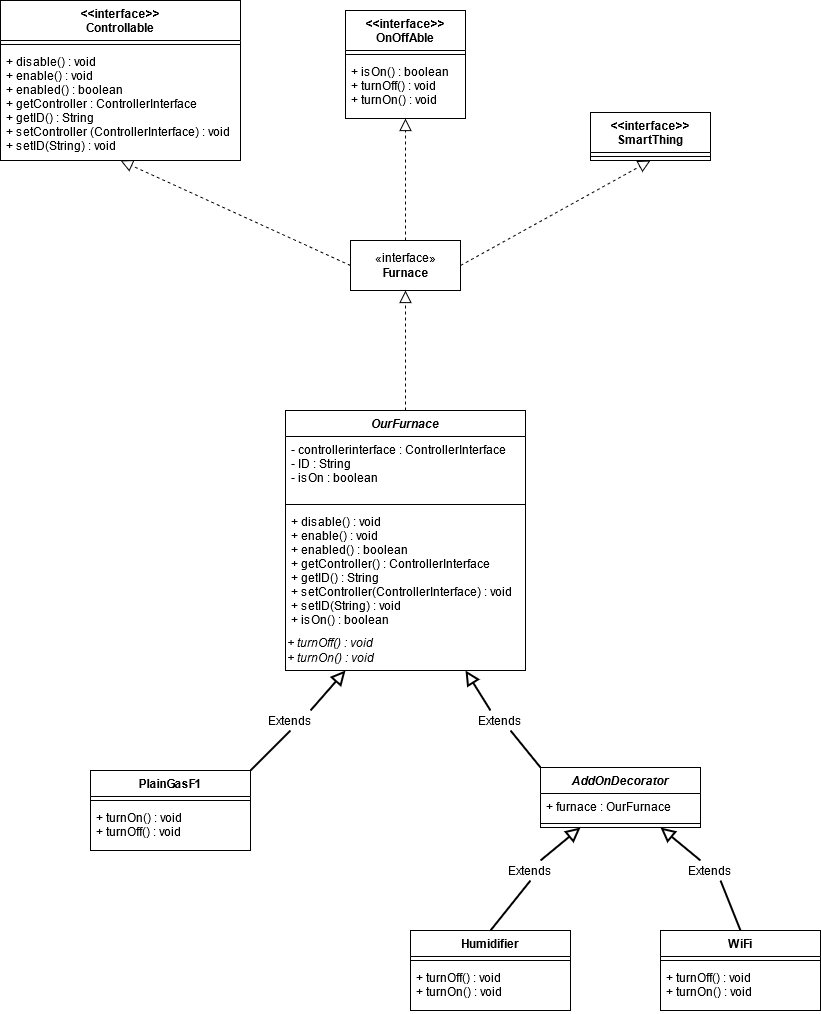

The diagram above was exported from draw.io. Its source (the exported page's mxGraphModel, read from the mxfile embedded in the PNG):
<mxGraphModel dx="780" dy="1122" grid="1" gridSize="10" guides="1" tooltips="1" connect="1" arrows="1" fold="1" page="1" pageScale="1" pageWidth="850" pageHeight="1100" math="0" shadow="0">
  <root>
    <mxCell id="0" />
    <mxCell id="1" parent="0" />
    <mxCell id="b0n1yzYI5fAo1_7CgFu9-12" style="rounded=0;orthogonalLoop=1;jettySize=auto;html=1;exitX=0;exitY=0.5;exitDx=0;exitDy=0;entryX=0.5;entryY=1;entryDx=0;entryDy=0;entryPerimeter=0;dashed=1;endArrow=block;endFill=0;strokeWidth=1;endSize=10;" parent="1" source="b0n1yzYI5fAo1_7CgFu9-1" target="b0n1yzYI5fAo1_7CgFu9-5" edge="1">
      <mxGeometry relative="1" as="geometry" />
    </mxCell>
    <mxCell id="b0n1yzYI5fAo1_7CgFu9-13" style="edgeStyle=orthogonalEdgeStyle;rounded=0;orthogonalLoop=1;jettySize=auto;html=1;exitX=0.5;exitY=0;exitDx=0;exitDy=0;entryX=0.5;entryY=1;entryDx=0;entryDy=0;dashed=1;endArrow=block;endFill=0;endSize=10;strokeWidth=1;" parent="1" source="b0n1yzYI5fAo1_7CgFu9-1" target="b0n1yzYI5fAo1_7CgFu9-6" edge="1">
      <mxGeometry relative="1" as="geometry" />
    </mxCell>
    <mxCell id="b0n1yzYI5fAo1_7CgFu9-14" style="rounded=0;orthogonalLoop=1;jettySize=auto;html=1;exitX=1;exitY=0.5;exitDx=0;exitDy=0;entryX=0.5;entryY=1;entryDx=0;entryDy=0;dashed=1;endArrow=block;endFill=0;endSize=10;strokeWidth=1;" parent="1" source="b0n1yzYI5fAo1_7CgFu9-1" target="b0n1yzYI5fAo1_7CgFu9-9" edge="1">
      <mxGeometry relative="1" as="geometry" />
    </mxCell>
    <mxCell id="b0n1yzYI5fAo1_7CgFu9-1" value="«interface»&lt;br&gt;&lt;b&gt;Furnace&lt;/b&gt;" style="html=1;" parent="1" vertex="1">
      <mxGeometry x="380" y="300" width="110" height="50" as="geometry" />
    </mxCell>
    <mxCell id="b0n1yzYI5fAo1_7CgFu9-2" value="&lt;&lt;interface&gt;&gt;&#10;Controllable" style="swimlane;fontStyle=1;align=center;verticalAlign=top;childLayout=stackLayout;horizontal=1;startSize=40;horizontalStack=0;resizeParent=1;resizeParentMax=0;resizeLast=0;collapsible=1;marginBottom=0;" parent="1" vertex="1">
      <mxGeometry x="30" y="60" width="240" height="160" as="geometry" />
    </mxCell>
    <mxCell id="b0n1yzYI5fAo1_7CgFu9-4" value="" style="line;strokeWidth=1;fillColor=none;align=left;verticalAlign=middle;spacingTop=-1;spacingLeft=3;spacingRight=3;rotatable=0;labelPosition=right;points=[];portConstraint=eastwest;" parent="b0n1yzYI5fAo1_7CgFu9-2" vertex="1">
      <mxGeometry y="40" width="240" height="8" as="geometry" />
    </mxCell>
    <mxCell id="b0n1yzYI5fAo1_7CgFu9-5" value="+ disable() : void&#10;+ enable() : void&#10;+ enabled() : boolean&#10;+ getController : ControllerInterface&#10;+ getID() : String&#10;+ setController (ControllerInterface) : void&#10;+ setID(String) : void&#10;" style="text;strokeColor=none;fillColor=none;align=left;verticalAlign=top;spacingLeft=4;spacingRight=4;overflow=hidden;rotatable=0;points=[[0,0.5],[1,0.5]];portConstraint=eastwest;" parent="b0n1yzYI5fAo1_7CgFu9-2" vertex="1">
      <mxGeometry y="48" width="240" height="112" as="geometry" />
    </mxCell>
    <mxCell id="b0n1yzYI5fAo1_7CgFu9-6" value="&lt;&lt;interface&gt;&gt;&#10;OnOffAble" style="swimlane;fontStyle=1;align=center;verticalAlign=top;childLayout=stackLayout;horizontal=1;startSize=40;horizontalStack=0;resizeParent=1;resizeParentMax=0;resizeLast=0;collapsible=1;marginBottom=0;" parent="1" vertex="1">
      <mxGeometry x="375" y="70" width="120" height="108" as="geometry" />
    </mxCell>
    <mxCell id="b0n1yzYI5fAo1_7CgFu9-7" value="" style="line;strokeWidth=1;fillColor=none;align=left;verticalAlign=middle;spacingTop=-1;spacingLeft=3;spacingRight=3;rotatable=0;labelPosition=right;points=[];portConstraint=eastwest;" parent="b0n1yzYI5fAo1_7CgFu9-6" vertex="1">
      <mxGeometry y="40" width="120" height="8" as="geometry" />
    </mxCell>
    <mxCell id="b0n1yzYI5fAo1_7CgFu9-8" value="+ isOn() : boolean&#10;+ turnOff() : void&#10;+ turnOn() : void&#10;" style="text;strokeColor=none;fillColor=none;align=left;verticalAlign=top;spacingLeft=4;spacingRight=4;overflow=hidden;rotatable=0;points=[[0,0.5],[1,0.5]];portConstraint=eastwest;" parent="b0n1yzYI5fAo1_7CgFu9-6" vertex="1">
      <mxGeometry y="48" width="120" height="60" as="geometry" />
    </mxCell>
    <mxCell id="b0n1yzYI5fAo1_7CgFu9-9" value="&lt;&lt;interface&gt;&gt;&#10;SmartThing" style="swimlane;fontStyle=1;align=center;verticalAlign=top;childLayout=stackLayout;horizontal=1;startSize=40;horizontalStack=0;resizeParent=1;resizeParentMax=0;resizeLast=0;collapsible=1;marginBottom=0;" parent="1" vertex="1">
      <mxGeometry x="620" y="172" width="120" height="48" as="geometry" />
    </mxCell>
    <mxCell id="b0n1yzYI5fAo1_7CgFu9-10" value="" style="line;strokeWidth=1;fillColor=none;align=left;verticalAlign=middle;spacingTop=-1;spacingLeft=3;spacingRight=3;rotatable=0;labelPosition=right;points=[];portConstraint=eastwest;" parent="b0n1yzYI5fAo1_7CgFu9-9" vertex="1">
      <mxGeometry y="40" width="120" height="8" as="geometry" />
    </mxCell>
    <mxCell id="b0n1yzYI5fAo1_7CgFu9-22" style="edgeStyle=orthogonalEdgeStyle;rounded=0;orthogonalLoop=1;jettySize=auto;html=1;exitX=0.5;exitY=0;exitDx=0;exitDy=0;entryX=0.5;entryY=1;entryDx=0;entryDy=0;dashed=1;endArrow=block;endFill=0;endSize=10;strokeWidth=1;" parent="1" source="b0n1yzYI5fAo1_7CgFu9-15" target="b0n1yzYI5fAo1_7CgFu9-1" edge="1">
      <mxGeometry relative="1" as="geometry" />
    </mxCell>
    <mxCell id="b0n1yzYI5fAo1_7CgFu9-15" value="OurFurnace" style="swimlane;fontStyle=3;align=center;verticalAlign=top;childLayout=stackLayout;horizontal=1;startSize=26;horizontalStack=0;resizeParent=1;resizeParentMax=0;resizeLast=0;collapsible=1;marginBottom=0;" parent="1" vertex="1">
      <mxGeometry x="315" y="470" width="240" height="260" as="geometry" />
    </mxCell>
    <mxCell id="b0n1yzYI5fAo1_7CgFu9-16" value="- controllerinterface : ControllerInterface&#10;- ID : String&#10;- isOn : boolean&#10;" style="text;strokeColor=none;fillColor=none;align=left;verticalAlign=top;spacingLeft=4;spacingRight=4;overflow=hidden;rotatable=0;points=[[0,0.5],[1,0.5]];portConstraint=eastwest;" parent="b0n1yzYI5fAo1_7CgFu9-15" vertex="1">
      <mxGeometry y="26" width="240" height="64" as="geometry" />
    </mxCell>
    <mxCell id="b0n1yzYI5fAo1_7CgFu9-17" value="" style="line;strokeWidth=1;fillColor=none;align=left;verticalAlign=middle;spacingTop=-1;spacingLeft=3;spacingRight=3;rotatable=0;labelPosition=right;points=[];portConstraint=eastwest;" parent="b0n1yzYI5fAo1_7CgFu9-15" vertex="1">
      <mxGeometry y="90" width="240" height="8" as="geometry" />
    </mxCell>
    <mxCell id="b0n1yzYI5fAo1_7CgFu9-18" value="+ disable() : void&#10;+ enable() : void&#10;+ enabled() : boolean&#10;+ getController() : ControllerInterface&#10;+ getID() : String&#10;+ setController(ControllerInterface) : void&#10;+ setID(String) : void&#10;+ isOn() : boolean&#10;" style="text;strokeColor=none;fillColor=none;align=left;verticalAlign=top;spacingLeft=4;spacingRight=4;overflow=hidden;rotatable=0;points=[[0,0.5],[1,0.5]];portConstraint=eastwest;fontStyle=0" parent="b0n1yzYI5fAo1_7CgFu9-15" vertex="1">
      <mxGeometry y="98" width="240" height="122" as="geometry" />
    </mxCell>
    <mxCell id="b0n1yzYI5fAo1_7CgFu9-21" value="&lt;div&gt;&lt;i&gt;+ turnOff() : void&lt;/i&gt;&lt;/div&gt;&lt;div&gt;&lt;i&gt;+ turnOn() : void&lt;/i&gt;&lt;/div&gt;" style="rounded=0;whiteSpace=wrap;html=1;align=left;strokeColor=none;fillColor=none;" parent="b0n1yzYI5fAo1_7CgFu9-15" vertex="1">
      <mxGeometry y="220" width="240" height="40" as="geometry" />
    </mxCell>
    <mxCell id="b0n1yzYI5fAo1_7CgFu9-29" style="edgeStyle=none;rounded=0;orthogonalLoop=1;jettySize=auto;html=1;exitX=1;exitY=0;exitDx=0;exitDy=0;entryX=0.5;entryY=1;entryDx=0;entryDy=0;endArrow=none;endFill=0;endSize=10;strokeWidth=2;" parent="1" source="b0n1yzYI5fAo1_7CgFu9-23" target="b0n1yzYI5fAo1_7CgFu9-28" edge="1">
      <mxGeometry relative="1" as="geometry" />
    </mxCell>
    <mxCell id="b0n1yzYI5fAo1_7CgFu9-23" value="PlainGasF1" style="swimlane;fontStyle=1;align=center;verticalAlign=top;childLayout=stackLayout;horizontal=1;startSize=26;horizontalStack=0;resizeParent=1;resizeParentMax=0;resizeLast=0;collapsible=1;marginBottom=0;fillColor=none;" parent="1" vertex="1">
      <mxGeometry x="120" y="830" width="160" height="80" as="geometry" />
    </mxCell>
    <mxCell id="b0n1yzYI5fAo1_7CgFu9-25" value="" style="line;strokeWidth=1;fillColor=none;align=left;verticalAlign=middle;spacingTop=-1;spacingLeft=3;spacingRight=3;rotatable=0;labelPosition=right;points=[];portConstraint=eastwest;" parent="b0n1yzYI5fAo1_7CgFu9-23" vertex="1">
      <mxGeometry y="26" width="160" height="8" as="geometry" />
    </mxCell>
    <mxCell id="b0n1yzYI5fAo1_7CgFu9-26" value="+ turnOn() : void&#10;+ turnOff() : void&#10;" style="text;strokeColor=none;fillColor=none;align=left;verticalAlign=top;spacingLeft=4;spacingRight=4;overflow=hidden;rotatable=0;points=[[0,0.5],[1,0.5]];portConstraint=eastwest;" parent="b0n1yzYI5fAo1_7CgFu9-23" vertex="1">
      <mxGeometry y="34" width="160" height="46" as="geometry" />
    </mxCell>
    <mxCell id="b0n1yzYI5fAo1_7CgFu9-30" style="edgeStyle=none;rounded=0;orthogonalLoop=1;jettySize=auto;html=1;exitX=1;exitY=0;exitDx=0;exitDy=0;entryX=0.25;entryY=1;entryDx=0;entryDy=0;endArrow=block;endFill=0;endSize=10;strokeWidth=2;" parent="1" source="b0n1yzYI5fAo1_7CgFu9-28" target="b0n1yzYI5fAo1_7CgFu9-21" edge="1">
      <mxGeometry relative="1" as="geometry" />
    </mxCell>
    <mxCell id="b0n1yzYI5fAo1_7CgFu9-28" value="Extends" style="text;html=1;strokeColor=none;fillColor=none;align=center;verticalAlign=middle;whiteSpace=wrap;rounded=0;" parent="1" vertex="1">
      <mxGeometry x="300" y="770" width="40" height="20" as="geometry" />
    </mxCell>
    <mxCell id="b0n1yzYI5fAo1_7CgFu9-36" style="edgeStyle=none;rounded=0;orthogonalLoop=1;jettySize=auto;html=1;exitX=0;exitY=0;exitDx=0;exitDy=0;entryX=0.75;entryY=1;entryDx=0;entryDy=0;endArrow=none;endFill=0;endSize=10;strokeWidth=2;" parent="1" source="b0n1yzYI5fAo1_7CgFu9-31" target="b0n1yzYI5fAo1_7CgFu9-35" edge="1">
      <mxGeometry relative="1" as="geometry" />
    </mxCell>
    <mxCell id="b0n1yzYI5fAo1_7CgFu9-31" value="AddOnDecorator" style="swimlane;fontStyle=3;align=center;verticalAlign=top;childLayout=stackLayout;horizontal=1;startSize=26;horizontalStack=0;resizeParent=1;resizeParentMax=0;resizeLast=0;collapsible=1;marginBottom=0;fillColor=none;" parent="1" vertex="1">
      <mxGeometry x="570" y="827" width="160" height="60" as="geometry" />
    </mxCell>
    <mxCell id="b0n1yzYI5fAo1_7CgFu9-32" value="+ furnace : OurFurnace" style="text;strokeColor=none;fillColor=none;align=left;verticalAlign=top;spacingLeft=4;spacingRight=4;overflow=hidden;rotatable=0;points=[[0,0.5],[1,0.5]];portConstraint=eastwest;" parent="b0n1yzYI5fAo1_7CgFu9-31" vertex="1">
      <mxGeometry y="26" width="160" height="26" as="geometry" />
    </mxCell>
    <mxCell id="b0n1yzYI5fAo1_7CgFu9-33" value="" style="line;strokeWidth=1;fillColor=none;align=left;verticalAlign=middle;spacingTop=-1;spacingLeft=3;spacingRight=3;rotatable=0;labelPosition=right;points=[];portConstraint=eastwest;" parent="b0n1yzYI5fAo1_7CgFu9-31" vertex="1">
      <mxGeometry y="52" width="160" height="8" as="geometry" />
    </mxCell>
    <mxCell id="b0n1yzYI5fAo1_7CgFu9-37" style="edgeStyle=none;rounded=0;orthogonalLoop=1;jettySize=auto;html=1;exitX=0.25;exitY=0;exitDx=0;exitDy=0;entryX=0.75;entryY=1;entryDx=0;entryDy=0;endArrow=block;endFill=0;endSize=10;strokeWidth=2;" parent="1" source="b0n1yzYI5fAo1_7CgFu9-35" target="b0n1yzYI5fAo1_7CgFu9-21" edge="1">
      <mxGeometry relative="1" as="geometry" />
    </mxCell>
    <mxCell id="b0n1yzYI5fAo1_7CgFu9-35" value="Extends" style="text;html=1;strokeColor=none;fillColor=none;align=center;verticalAlign=middle;whiteSpace=wrap;rounded=0;" parent="1" vertex="1">
      <mxGeometry x="510" y="770" width="40" height="20" as="geometry" />
    </mxCell>
    <mxCell id="b0n1yzYI5fAo1_7CgFu9-52" style="edgeStyle=none;rounded=0;orthogonalLoop=1;jettySize=auto;html=1;exitX=0.5;exitY=0;exitDx=0;exitDy=0;entryX=0.5;entryY=1;entryDx=0;entryDy=0;endArrow=none;endFill=0;endSize=10;strokeWidth=2;" parent="1" source="b0n1yzYI5fAo1_7CgFu9-38" target="b0n1yzYI5fAo1_7CgFu9-46" edge="1">
      <mxGeometry relative="1" as="geometry" />
    </mxCell>
    <mxCell id="b0n1yzYI5fAo1_7CgFu9-38" value="Humidifier" style="swimlane;fontStyle=1;align=center;verticalAlign=top;childLayout=stackLayout;horizontal=1;startSize=26;horizontalStack=0;resizeParent=1;resizeParentMax=0;resizeLast=0;collapsible=1;marginBottom=0;fillColor=none;" parent="1" vertex="1">
      <mxGeometry x="440" y="990" width="160" height="80" as="geometry" />
    </mxCell>
    <mxCell id="b0n1yzYI5fAo1_7CgFu9-40" value="" style="line;strokeWidth=1;fillColor=none;align=left;verticalAlign=middle;spacingTop=-1;spacingLeft=3;spacingRight=3;rotatable=0;labelPosition=right;points=[];portConstraint=eastwest;" parent="b0n1yzYI5fAo1_7CgFu9-38" vertex="1">
      <mxGeometry y="26" width="160" height="8" as="geometry" />
    </mxCell>
    <mxCell id="b0n1yzYI5fAo1_7CgFu9-41" value="+ turnOff() : void&#10;+ turnOn() : void&#10;" style="text;strokeColor=none;fillColor=none;align=left;verticalAlign=top;spacingLeft=4;spacingRight=4;overflow=hidden;rotatable=0;points=[[0,0.5],[1,0.5]];portConstraint=eastwest;" parent="b0n1yzYI5fAo1_7CgFu9-38" vertex="1">
      <mxGeometry y="34" width="160" height="46" as="geometry" />
    </mxCell>
    <mxCell id="b0n1yzYI5fAo1_7CgFu9-51" style="edgeStyle=none;rounded=0;orthogonalLoop=1;jettySize=auto;html=1;exitX=0.5;exitY=0;exitDx=0;exitDy=0;entryX=0.75;entryY=1;entryDx=0;entryDy=0;endArrow=none;endFill=0;endSize=10;strokeWidth=2;" parent="1" source="b0n1yzYI5fAo1_7CgFu9-42" target="b0n1yzYI5fAo1_7CgFu9-48" edge="1">
      <mxGeometry relative="1" as="geometry" />
    </mxCell>
    <mxCell id="b0n1yzYI5fAo1_7CgFu9-42" value="WiFi" style="swimlane;fontStyle=1;align=center;verticalAlign=top;childLayout=stackLayout;horizontal=1;startSize=26;horizontalStack=0;resizeParent=1;resizeParentMax=0;resizeLast=0;collapsible=1;marginBottom=0;fillColor=none;" parent="1" vertex="1">
      <mxGeometry x="690" y="990" width="160" height="80" as="geometry" />
    </mxCell>
    <mxCell id="b0n1yzYI5fAo1_7CgFu9-43" value="" style="line;strokeWidth=1;fillColor=none;align=left;verticalAlign=middle;spacingTop=-1;spacingLeft=3;spacingRight=3;rotatable=0;labelPosition=right;points=[];portConstraint=eastwest;" parent="b0n1yzYI5fAo1_7CgFu9-42" vertex="1">
      <mxGeometry y="26" width="160" height="8" as="geometry" />
    </mxCell>
    <mxCell id="b0n1yzYI5fAo1_7CgFu9-44" value="+ turnOff() : void&#10;+ turnOn() : void&#10;" style="text;strokeColor=none;fillColor=none;align=left;verticalAlign=top;spacingLeft=4;spacingRight=4;overflow=hidden;rotatable=0;points=[[0,0.5],[1,0.5]];portConstraint=eastwest;" parent="b0n1yzYI5fAo1_7CgFu9-42" vertex="1">
      <mxGeometry y="34" width="160" height="46" as="geometry" />
    </mxCell>
    <mxCell id="b0n1yzYI5fAo1_7CgFu9-49" style="edgeStyle=none;rounded=0;orthogonalLoop=1;jettySize=auto;html=1;exitX=0.75;exitY=0;exitDx=0;exitDy=0;entryX=0.25;entryY=1;entryDx=0;entryDy=0;endArrow=block;endFill=0;endSize=10;strokeWidth=2;" parent="1" source="b0n1yzYI5fAo1_7CgFu9-46" target="b0n1yzYI5fAo1_7CgFu9-31" edge="1">
      <mxGeometry relative="1" as="geometry" />
    </mxCell>
    <mxCell id="b0n1yzYI5fAo1_7CgFu9-46" value="Extends" style="text;html=1;strokeColor=none;fillColor=none;align=center;verticalAlign=middle;whiteSpace=wrap;rounded=0;" parent="1" vertex="1">
      <mxGeometry x="540" y="920" width="40" height="20" as="geometry" />
    </mxCell>
    <mxCell id="b0n1yzYI5fAo1_7CgFu9-50" style="edgeStyle=none;rounded=0;orthogonalLoop=1;jettySize=auto;html=1;exitX=0.25;exitY=0;exitDx=0;exitDy=0;entryX=0.75;entryY=1;entryDx=0;entryDy=0;endArrow=block;endFill=0;endSize=10;strokeWidth=2;" parent="1" source="b0n1yzYI5fAo1_7CgFu9-48" target="b0n1yzYI5fAo1_7CgFu9-31" edge="1">
      <mxGeometry relative="1" as="geometry" />
    </mxCell>
    <mxCell id="b0n1yzYI5fAo1_7CgFu9-48" value="Extends" style="text;html=1;strokeColor=none;fillColor=none;align=center;verticalAlign=middle;whiteSpace=wrap;rounded=0;" parent="1" vertex="1">
      <mxGeometry x="720" y="920" width="40" height="20" as="geometry" />
    </mxCell>
  </root>
</mxGraphModel>